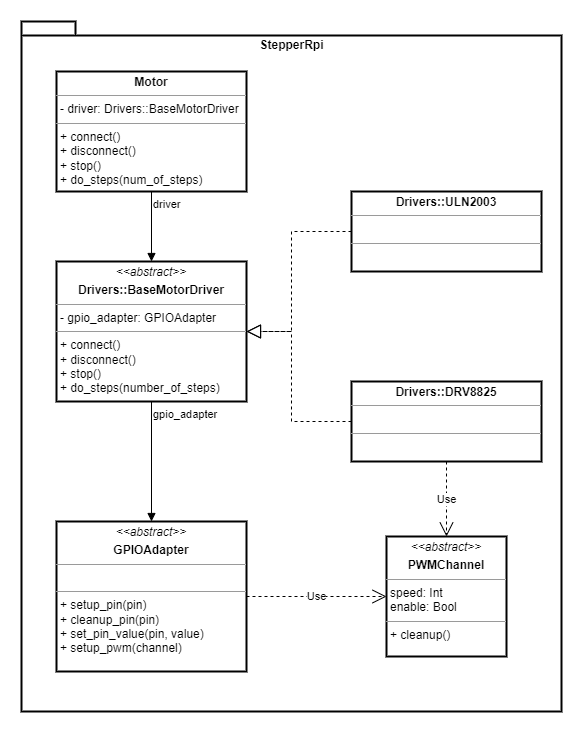

The diagram above was exported from draw.io. Its source (the exported page's mxGraphModel, read from the mxfile embedded in the PNG):
<mxGraphModel dx="1422" dy="794" grid="1" gridSize="10" guides="1" tooltips="1" connect="1" arrows="1" fold="1" page="1" pageScale="1" pageWidth="850" pageHeight="1100" math="0" shadow="0">
  <root>
    <mxCell id="kbnWdNWHu_hDrwW9--x5-0" />
    <mxCell id="kbnWdNWHu_hDrwW9--x5-1" parent="kbnWdNWHu_hDrwW9--x5-0" />
    <mxCell id="kbnWdNWHu_hDrwW9--x5-4" value="StepperRpi" style="shape=folder;fontStyle=1;spacingTop=10;tabWidth=40;tabHeight=14;tabPosition=left;html=1;strokeWidth=2;verticalAlign=top;" parent="kbnWdNWHu_hDrwW9--x5-1" vertex="1">
      <mxGeometry x="270" y="100" width="540" height="690" as="geometry" />
    </mxCell>
    <mxCell id="kbnWdNWHu_hDrwW9--x5-2" value="&lt;p style=&quot;margin: 0px ; margin-top: 4px ; text-align: center&quot;&gt;&lt;b&gt;Motor&lt;/b&gt;&lt;/p&gt;&lt;hr size=&quot;1&quot;&gt;&lt;p style=&quot;margin: 0px ; margin-left: 4px&quot;&gt;- driver: Drivers::BaseMotorDriver&lt;/p&gt;&lt;hr size=&quot;1&quot;&gt;&lt;p style=&quot;margin: 0px ; margin-left: 4px&quot;&gt;+ connect()&lt;/p&gt;&lt;p style=&quot;margin: 0px ; margin-left: 4px&quot;&gt;+ disconnect()&lt;/p&gt;&lt;p style=&quot;margin: 0px ; margin-left: 4px&quot;&gt;+ stop()&lt;/p&gt;&lt;p style=&quot;margin: 0px ; margin-left: 4px&quot;&gt;+ do_steps(num_of_steps)&lt;/p&gt;" style="verticalAlign=top;align=left;overflow=fill;fontSize=12;fontFamily=Helvetica;html=1;strokeWidth=2;" parent="kbnWdNWHu_hDrwW9--x5-1" vertex="1">
      <mxGeometry x="305" y="150" width="190" height="120" as="geometry" />
    </mxCell>
    <mxCell id="kbnWdNWHu_hDrwW9--x5-5" value="&lt;p style=&quot;margin: 0px ; margin-top: 4px ; text-align: center&quot;&gt;&lt;i&gt;&amp;lt;&amp;lt;abstract&amp;gt;&amp;gt;&lt;/i&gt;&lt;/p&gt;&lt;p style=&quot;margin: 0px ; margin-top: 4px ; text-align: center&quot;&gt;&lt;b&gt;Drivers::BaseMotorDriver&lt;/b&gt;&lt;/p&gt;&lt;hr size=&quot;1&quot;&gt;&lt;p style=&quot;margin: 0px ; margin-left: 4px&quot;&gt;- gpio_adapter: GPIOAdapter&lt;/p&gt;&lt;hr size=&quot;1&quot;&gt;&lt;p style=&quot;margin: 0px ; margin-left: 4px&quot;&gt;+ connect()&lt;/p&gt;&lt;p style=&quot;margin: 0px ; margin-left: 4px&quot;&gt;+ disconnect()&lt;/p&gt;&lt;p style=&quot;margin: 0px ; margin-left: 4px&quot;&gt;+ stop()&lt;/p&gt;&lt;p style=&quot;margin: 0px ; margin-left: 4px&quot;&gt;+ do_steps(number_of_steps)&lt;/p&gt;" style="verticalAlign=top;align=left;overflow=fill;fontSize=12;fontFamily=Helvetica;html=1;strokeWidth=2;" parent="kbnWdNWHu_hDrwW9--x5-1" vertex="1">
      <mxGeometry x="305" y="340" width="190" height="140" as="geometry" />
    </mxCell>
    <mxCell id="kbnWdNWHu_hDrwW9--x5-6" value="driver" style="endArrow=block;endFill=1;html=1;edgeStyle=orthogonalEdgeStyle;align=left;verticalAlign=top;rounded=0;strokeWidth=1;exitX=0.5;exitY=1;exitDx=0;exitDy=0;entryX=0.5;entryY=0;entryDx=0;entryDy=0;" parent="kbnWdNWHu_hDrwW9--x5-1" source="kbnWdNWHu_hDrwW9--x5-2" target="kbnWdNWHu_hDrwW9--x5-5" edge="1">
      <mxGeometry x="-1" relative="1" as="geometry">
        <mxPoint x="340" y="400" as="sourcePoint" />
        <mxPoint x="500" y="400" as="targetPoint" />
      </mxGeometry>
    </mxCell>
    <mxCell id="kbnWdNWHu_hDrwW9--x5-8" value="&lt;p style=&quot;margin: 0px ; margin-top: 4px ; text-align: center&quot;&gt;&lt;i&gt;&amp;lt;&amp;lt;abstract&amp;gt;&amp;gt;&lt;/i&gt;&lt;/p&gt;&lt;p style=&quot;margin: 0px ; margin-top: 4px ; text-align: center&quot;&gt;&lt;b&gt;GPIOAdapter&lt;/b&gt;&lt;/p&gt;&lt;hr size=&quot;1&quot;&gt;&lt;p style=&quot;margin: 0px ; margin-left: 4px&quot;&gt;&lt;br&gt;&lt;/p&gt;&lt;hr size=&quot;1&quot;&gt;&lt;p style=&quot;margin: 0px ; margin-left: 4px&quot;&gt;+ setup_pin(pin)&lt;/p&gt;&lt;p style=&quot;margin: 0px ; margin-left: 4px&quot;&gt;+ cleanup_pin(pin)&lt;/p&gt;&lt;p style=&quot;margin: 0px ; margin-left: 4px&quot;&gt;+ set_pin_value(pin, value)&lt;/p&gt;&lt;p style=&quot;margin: 0px ; margin-left: 4px&quot;&gt;+ setup_pwm(channel)&lt;/p&gt;" style="verticalAlign=top;align=left;overflow=fill;fontSize=12;fontFamily=Helvetica;html=1;strokeWidth=2;" parent="kbnWdNWHu_hDrwW9--x5-1" vertex="1">
      <mxGeometry x="305" y="600" width="190" height="150" as="geometry" />
    </mxCell>
    <mxCell id="kbnWdNWHu_hDrwW9--x5-9" value="gpio_adapter" style="endArrow=block;endFill=1;html=1;edgeStyle=orthogonalEdgeStyle;align=left;verticalAlign=top;rounded=0;strokeWidth=1;exitX=0.5;exitY=1;exitDx=0;exitDy=0;entryX=0.5;entryY=0;entryDx=0;entryDy=0;" parent="kbnWdNWHu_hDrwW9--x5-1" source="kbnWdNWHu_hDrwW9--x5-5" target="kbnWdNWHu_hDrwW9--x5-8" edge="1">
      <mxGeometry x="-1" relative="1" as="geometry">
        <mxPoint x="410" y="280" as="sourcePoint" />
        <mxPoint x="410" y="350" as="targetPoint" />
      </mxGeometry>
    </mxCell>
    <mxCell id="kbnWdNWHu_hDrwW9--x5-10" value="&lt;p style=&quot;margin: 0px ; margin-top: 4px ; text-align: center&quot;&gt;&lt;b&gt;Drivers::ULN2003&lt;/b&gt;&lt;br&gt;&lt;/p&gt;&lt;hr size=&quot;1&quot;&gt;&lt;p style=&quot;margin: 0px ; margin-left: 4px&quot;&gt;&lt;br&gt;&lt;/p&gt;&lt;hr size=&quot;1&quot;&gt;&lt;p style=&quot;margin: 0px ; margin-left: 4px&quot;&gt;&lt;br&gt;&lt;/p&gt;" style="verticalAlign=top;align=left;overflow=fill;fontSize=12;fontFamily=Helvetica;html=1;strokeWidth=2;" parent="kbnWdNWHu_hDrwW9--x5-1" vertex="1">
      <mxGeometry x="600" y="270" width="190" height="80" as="geometry" />
    </mxCell>
    <mxCell id="kbnWdNWHu_hDrwW9--x5-11" value="" style="endArrow=block;dashed=1;endFill=0;endSize=12;html=1;rounded=0;strokeWidth=1;entryX=1;entryY=0.5;entryDx=0;entryDy=0;exitX=0;exitY=0.5;exitDx=0;exitDy=0;" parent="kbnWdNWHu_hDrwW9--x5-1" source="kbnWdNWHu_hDrwW9--x5-10" target="kbnWdNWHu_hDrwW9--x5-5" edge="1">
      <mxGeometry width="160" relative="1" as="geometry">
        <mxPoint x="500" y="460" as="sourcePoint" />
        <mxPoint x="660" y="460" as="targetPoint" />
        <Array as="points">
          <mxPoint x="540" y="310" />
          <mxPoint x="540" y="410" />
        </Array>
      </mxGeometry>
    </mxCell>
    <mxCell id="R5K22KdAGboDxyX6oBzo-0" value="&lt;p style=&quot;margin: 0px ; margin-top: 4px ; text-align: center&quot;&gt;&lt;b&gt;Drivers::DRV8825&lt;/b&gt;&lt;br&gt;&lt;/p&gt;&lt;hr size=&quot;1&quot;&gt;&lt;p style=&quot;margin: 0px ; margin-left: 4px&quot;&gt;&lt;br&gt;&lt;/p&gt;&lt;hr size=&quot;1&quot;&gt;&lt;p style=&quot;margin: 0px ; margin-left: 4px&quot;&gt;&lt;br&gt;&lt;/p&gt;" style="verticalAlign=top;align=left;overflow=fill;fontSize=12;fontFamily=Helvetica;html=1;strokeWidth=2;" vertex="1" parent="kbnWdNWHu_hDrwW9--x5-1">
      <mxGeometry x="600" y="460" width="190" height="80" as="geometry" />
    </mxCell>
    <mxCell id="R5K22KdAGboDxyX6oBzo-1" value="" style="endArrow=block;dashed=1;endFill=0;endSize=12;html=1;rounded=0;strokeWidth=1;entryX=1;entryY=0.5;entryDx=0;entryDy=0;exitX=0;exitY=0.5;exitDx=0;exitDy=0;" edge="1" parent="kbnWdNWHu_hDrwW9--x5-1" source="R5K22KdAGboDxyX6oBzo-0" target="kbnWdNWHu_hDrwW9--x5-5">
      <mxGeometry width="160" relative="1" as="geometry">
        <mxPoint x="610" y="320" as="sourcePoint" />
        <mxPoint x="505" y="420" as="targetPoint" />
        <Array as="points">
          <mxPoint x="540" y="500" />
          <mxPoint x="540" y="410" />
        </Array>
      </mxGeometry>
    </mxCell>
    <mxCell id="R5K22KdAGboDxyX6oBzo-2" value="&lt;p style=&quot;margin: 0px ; margin-top: 4px ; text-align: center&quot;&gt;&lt;i&gt;&amp;lt;&amp;lt;abstract&amp;gt;&amp;gt;&lt;/i&gt;&lt;/p&gt;&lt;p style=&quot;margin: 0px ; margin-top: 4px ; text-align: center&quot;&gt;&lt;b&gt;PWMChannel&lt;/b&gt;&lt;/p&gt;&lt;hr size=&quot;1&quot;&gt;&lt;p style=&quot;margin: 0px ; margin-left: 4px&quot;&gt;speed: Int&lt;/p&gt;&lt;p style=&quot;margin: 0px ; margin-left: 4px&quot;&gt;enable: Bool&lt;/p&gt;&lt;hr size=&quot;1&quot;&gt;&lt;p style=&quot;margin: 0px ; margin-left: 4px&quot;&gt;+ cleanup()&lt;/p&gt;" style="verticalAlign=top;align=left;overflow=fill;fontSize=12;fontFamily=Helvetica;html=1;strokeWidth=2;" vertex="1" parent="kbnWdNWHu_hDrwW9--x5-1">
      <mxGeometry x="635" y="615" width="120" height="120" as="geometry" />
    </mxCell>
    <mxCell id="R5K22KdAGboDxyX6oBzo-3" value="Use" style="endArrow=open;endSize=12;dashed=1;html=1;rounded=0;entryX=0;entryY=0.5;entryDx=0;entryDy=0;exitX=1;exitY=0.5;exitDx=0;exitDy=0;" edge="1" parent="kbnWdNWHu_hDrwW9--x5-1" source="kbnWdNWHu_hDrwW9--x5-8" target="R5K22KdAGboDxyX6oBzo-2">
      <mxGeometry width="160" relative="1" as="geometry">
        <mxPoint x="340" y="710" as="sourcePoint" />
        <mxPoint x="500" y="710" as="targetPoint" />
      </mxGeometry>
    </mxCell>
    <mxCell id="R5K22KdAGboDxyX6oBzo-4" value="Use" style="endArrow=open;endSize=12;dashed=1;html=1;rounded=0;entryX=0.5;entryY=0;entryDx=0;entryDy=0;exitX=0.5;exitY=1;exitDx=0;exitDy=0;" edge="1" parent="kbnWdNWHu_hDrwW9--x5-1" source="R5K22KdAGboDxyX6oBzo-0" target="R5K22KdAGboDxyX6oBzo-2">
      <mxGeometry width="160" relative="1" as="geometry">
        <mxPoint x="340" y="510" as="sourcePoint" />
        <mxPoint x="500" y="510" as="targetPoint" />
      </mxGeometry>
    </mxCell>
  </root>
</mxGraphModel>